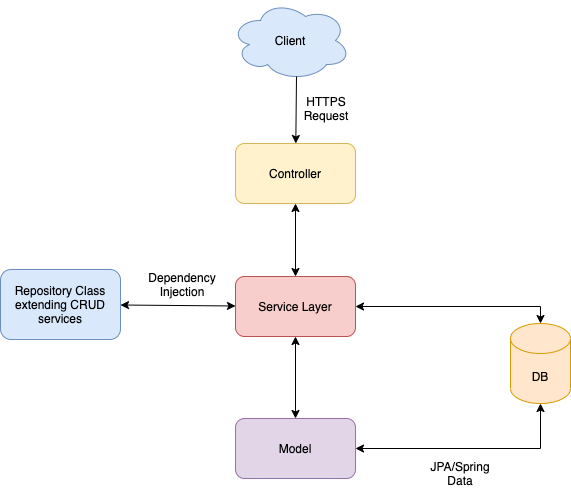

The diagram above was exported from draw.io. Its source (the exported page's mxGraphModel, read from the mxfile embedded in the PNG):
<mxGraphModel dx="786" dy="349" grid="1" gridSize="10" guides="1" tooltips="1" connect="1" arrows="1" fold="1" page="1" pageScale="1" pageWidth="850" pageHeight="1100" math="0" shadow="0">
  <root>
    <mxCell id="0" />
    <mxCell id="1" parent="0" />
    <mxCell id="6_f2T-xykKqWB49IiJlx-2" value="Client" style="ellipse;shape=cloud;whiteSpace=wrap;html=1;fillColor=#dae8fc;strokeColor=#6c8ebf;" parent="1" vertex="1">
      <mxGeometry x="320" y="77" width="120" height="80" as="geometry" />
    </mxCell>
    <mxCell id="6_f2T-xykKqWB49IiJlx-3" value="Controller" style="rounded=1;whiteSpace=wrap;html=1;fillColor=#fff2cc;strokeColor=#d6b656;" parent="1" vertex="1">
      <mxGeometry x="325" y="220" width="120" height="60" as="geometry" />
    </mxCell>
    <mxCell id="6_f2T-xykKqWB49IiJlx-4" value="" style="endArrow=classic;html=1;rounded=0;exitX=0.55;exitY=0.95;exitDx=0;exitDy=0;exitPerimeter=0;" parent="1" source="6_f2T-xykKqWB49IiJlx-2" target="6_f2T-xykKqWB49IiJlx-3" edge="1">
      <mxGeometry width="50" height="50" relative="1" as="geometry">
        <mxPoint x="380" y="250" as="sourcePoint" />
        <mxPoint x="430" y="200" as="targetPoint" />
      </mxGeometry>
    </mxCell>
    <mxCell id="6_f2T-xykKqWB49IiJlx-5" value="Service Layer" style="rounded=1;whiteSpace=wrap;html=1;fillColor=#f8cecc;strokeColor=#b85450;" parent="1" vertex="1">
      <mxGeometry x="325" y="353" width="120" height="60" as="geometry" />
    </mxCell>
    <mxCell id="6_f2T-xykKqWB49IiJlx-8" value="Model" style="rounded=1;whiteSpace=wrap;html=1;fillColor=#e1d5e7;strokeColor=#9673a6;" parent="1" vertex="1">
      <mxGeometry x="325" y="495" width="120" height="60" as="geometry" />
    </mxCell>
    <mxCell id="6_f2T-xykKqWB49IiJlx-10" value="" style="endArrow=classic;startArrow=classic;html=1;rounded=0;entryX=0.5;entryY=1;entryDx=0;entryDy=0;exitX=0.5;exitY=0;exitDx=0;exitDy=0;" parent="1" source="6_f2T-xykKqWB49IiJlx-5" target="6_f2T-xykKqWB49IiJlx-3" edge="1">
      <mxGeometry width="50" height="50" relative="1" as="geometry">
        <mxPoint x="385" y="350" as="sourcePoint" />
        <mxPoint x="430" y="370" as="targetPoint" />
      </mxGeometry>
    </mxCell>
    <mxCell id="6_f2T-xykKqWB49IiJlx-11" value="" style="endArrow=classic;startArrow=classic;html=1;rounded=0;entryX=0.5;entryY=1;entryDx=0;entryDy=0;exitX=0.5;exitY=0;exitDx=0;exitDy=0;" parent="1" source="6_f2T-xykKqWB49IiJlx-8" target="6_f2T-xykKqWB49IiJlx-5" edge="1">
      <mxGeometry width="50" height="50" relative="1" as="geometry">
        <mxPoint x="385" y="500" as="sourcePoint" />
        <mxPoint x="430" y="370" as="targetPoint" />
      </mxGeometry>
    </mxCell>
    <mxCell id="6_f2T-xykKqWB49IiJlx-12" value="Repository Class extending CRUD services" style="rounded=1;whiteSpace=wrap;html=1;fillColor=#dae8fc;strokeColor=#6c8ebf;" parent="1" vertex="1">
      <mxGeometry x="90" y="346" width="120" height="70" as="geometry" />
    </mxCell>
    <mxCell id="6_f2T-xykKqWB49IiJlx-13" value="" style="endArrow=classic;startArrow=classic;html=1;rounded=0;" parent="1" source="6_f2T-xykKqWB49IiJlx-12" target="6_f2T-xykKqWB49IiJlx-5" edge="1">
      <mxGeometry width="50" height="50" relative="1" as="geometry">
        <mxPoint x="380" y="400" as="sourcePoint" />
        <mxPoint x="430" y="350" as="targetPoint" />
      </mxGeometry>
    </mxCell>
    <mxCell id="6_f2T-xykKqWB49IiJlx-14" value="Dependency Injection" style="text;html=1;strokeColor=none;fillColor=none;align=center;verticalAlign=middle;whiteSpace=wrap;rounded=0;" parent="1" vertex="1">
      <mxGeometry x="227" y="346" width="90" height="30" as="geometry" />
    </mxCell>
    <mxCell id="6_f2T-xykKqWB49IiJlx-15" value="DB" style="shape=cylinder3;whiteSpace=wrap;html=1;boundedLbl=1;backgroundOutline=1;size=15;fillColor=#ffe6cc;strokeColor=#d79b00;" parent="1" vertex="1">
      <mxGeometry x="600" y="400" width="60" height="80" as="geometry" />
    </mxCell>
    <mxCell id="6_f2T-xykKqWB49IiJlx-17" value="" style="endArrow=classic;startArrow=classic;html=1;rounded=0;exitX=1;exitY=0.5;exitDx=0;exitDy=0;entryX=0.5;entryY=1;entryDx=0;entryDy=0;entryPerimeter=0;edgeStyle=orthogonalEdgeStyle;" parent="1" source="6_f2T-xykKqWB49IiJlx-8" target="6_f2T-xykKqWB49IiJlx-15" edge="1">
      <mxGeometry width="50" height="50" relative="1" as="geometry">
        <mxPoint x="490" y="510" as="sourcePoint" />
        <mxPoint x="540" y="460" as="targetPoint" />
      </mxGeometry>
    </mxCell>
    <mxCell id="6_f2T-xykKqWB49IiJlx-18" value="" style="endArrow=classic;startArrow=classic;html=1;rounded=0;exitX=1;exitY=0.5;exitDx=0;exitDy=0;entryX=0.5;entryY=0;entryDx=0;entryDy=0;entryPerimeter=0;edgeStyle=orthogonalEdgeStyle;" parent="1" source="6_f2T-xykKqWB49IiJlx-5" target="6_f2T-xykKqWB49IiJlx-15" edge="1">
      <mxGeometry width="50" height="50" relative="1" as="geometry">
        <mxPoint x="380" y="410" as="sourcePoint" />
        <mxPoint x="430" y="360" as="targetPoint" />
      </mxGeometry>
    </mxCell>
    <mxCell id="6_f2T-xykKqWB49IiJlx-19" value="HTTPS Request" style="text;html=1;strokeColor=none;fillColor=none;align=center;verticalAlign=middle;whiteSpace=wrap;rounded=0;" parent="1" vertex="1">
      <mxGeometry x="386" y="170" width="60" height="30" as="geometry" />
    </mxCell>
    <mxCell id="6_f2T-xykKqWB49IiJlx-20" value="JPA/Spring Data" style="text;html=1;strokeColor=none;fillColor=none;align=center;verticalAlign=middle;whiteSpace=wrap;rounded=0;" parent="1" vertex="1">
      <mxGeometry x="520" y="535" width="60" height="30" as="geometry" />
    </mxCell>
  </root>
</mxGraphModel>